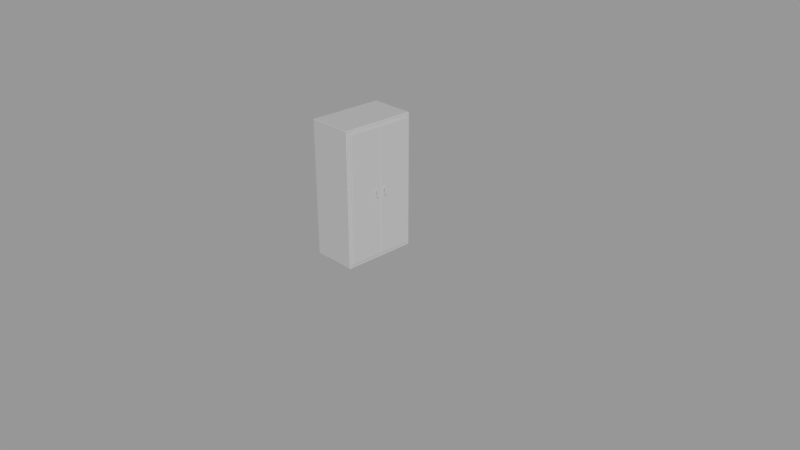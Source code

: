 # Source: cupboard.blend  (saved by Blender 2.78.0; exported with 4.5.12 LTS)
import bpy
from mathutils import Matrix  # noqa: F401  (used for matrix-valued properties, if any)

bpy.ops.wm.read_factory_settings(use_empty=True)
scene = bpy.context.scene
scene.name = 'Scene'

# ---- collections
col_collection_1 = bpy.data.collections.new('Collection 1'); scene.collection.children.link(col_collection_1)

# ---- world
world_world = bpy.data.worlds.new('World'); scene.world = world_world
world_world.color = (0.3108, 0.3108, 0.3108)
world_world.use_sun_shadow = False
world_world.sun_shadow_jitter_overblur = 0.0
world_world.cycles.sampling_method = 'MANUAL'

# ---- cameras
cam_camera = bpy.data.cameras.new('Camera')
cam_camera.clip_end = 100.0
cam_camera.lens = 35.0
cam_camera.sensor_width = 32.0
cam_camera.sensor_height = 18.0
cam_camera.ortho_scale = 7.314
cam_camera.dof.focus_distance = 0.0

# ---- lights
light_lamp = bpy.data.lights.new('Lamp', 'SUN')
light_lamp.transmission_factor = 0.0
light_lamp.cutoff_distance = 30.0
light_lamp.angle = 0.1993
light_lamp.energy = 1.0
light_lamp.shadow_buffer_clip_start = 1.001
light_lamp.shadow_soft_size = 0.1
light_lamp.shadow_cascade_max_distance = 1000.0

# ---- meshes
me_cube = bpy.data.meshes.new('Cube')
me_cube.from_pydata([(0.209, -0.4, 0.05), (0.109, 0.4, 1.85), (-0.291, -0.4, 1.85), (0.209, 0.4, 0.05), (0.109, -0.4, 1.85), (-0.291, 0.5, 0.05), (-0.391, 0.4, 0.05), (0.109, 0.5, 0.05), (-0.391, -0.4, 0.05), (0.109, -0.5, 0.05), (0.209, -0.45, 0.1), (-0.291, -0.5, 0.05), (-0.391, -0.45, 0.05), (0.209, -0.45, 0.05), (0.209, 0.45, 0.05), (-0.391, 0.45, 0.05), (0.209, -0.4, 0.1), (-0.291, 0.4, 1.85), (-0.291, -0.4, 0.05), (0.109, 1.809e-08, 1.85), (0.109, -0.4, 0.05), (-0.291, 0.4, 0.05), (-0.291, -1.688e-08, 1.85), (-0.291, -1.688e-08, 0.05), (0.109, 1.809e-08, 0.05), (0.109, 0.4, 0.05), (-0.291, -0.45, 0.05), (-0.391, -2.562e-08, 0.05), (0.109, -0.45, 0.05), (0.109, -0.45, 1.85), (0.209, 2.683e-08, 0.05), (0.109, 0.45, 0.0), (-0.291, 0.45, 0.0), (-0.291, -0.45, 1.85), (0.109, 0.45, 1.85), (0.109, -0.4, 0.0), (-0.291, -0.4, 0.0), (0.109, 0.4, 0.0), (-0.291, 0.45, 1.85), (-0.291, 0.45, 0.05), (-0.291, 0.4, 0.0), (0.109, -0.45, 0.0), (-0.291, -0.45, 0.0), (0.109, 0.45, 0.05), (-0.391, -2.562e-08, 1.8), (0.209, 2.683e-08, 1.8), (-0.391, -0.4, 1.8), (-0.391, 0.4, 1.8), (0.209, 0.4, 1.8), (-0.391, -0.45, 1.8), (0.209, 0.45, 1.8), (-0.391, 0.45, 1.8), (-0.291, 0.5, 1.8), (0.109, 0.5, 1.8), (0.109, -0.5, 1.8), (-0.291, -0.5, 1.8), (-0.391, -2.562e-08, 0.1), (0.209, 2.683e-08, 0.1), (-0.391, -0.4, 0.1), (-0.391, 0.4, 0.1), (0.209, 0.4, 0.1), (-0.391, -0.45, 0.1), (0.209, 0.45, 0.1), (-0.391, 0.45, 0.1), (0.209, -0.45, 1.8), (0.209, -0.4, 1.8), (-0.291, 0.5, 0.1), (0.109, 0.5, 0.1), (0.109, -0.5, 0.1), (-0.291, -0.5, 0.1), (0.234, -0.445, 1.795), (0.229, -0.45, 1.8), (0.229, -0.45, 0.1), (0.234, -0.445, 0.105), (0.234, -0.4, 1.795), (0.229, -0.4, 1.8), (0.229, -0.4, 0.1), (0.234, -0.4, 0.105), (0.234, -0.005, 1.795), (0.234, -0.005, 0.105), (0.234, 0.445, 1.795), (0.229, 0.45, 1.8), (0.229, 0.4, 1.8), (0.234, 0.4, 1.795), (0.234, 0.005, 1.795), (0.229, 2.858e-08, 1.8), (0.229, 2.858e-08, 0.1), (0.234, 0.005, 0.105), (0.234, 0.445, 0.105), (0.229, 0.45, 0.1), (0.234, 0.4, 0.105), (0.229, 0.4, 0.1), (0.204, 0.5, 0.05), (0.209, 0.495, 0.05), (0.209, 0.495, 1.845), (0.204, 0.5, 1.845), (0.204, 0.495, 1.85), (0.209, -0.495, 0.05), (0.204, -0.5, 0.05), (0.209, -0.495, 1.845), (0.204, -0.495, 1.85), (0.204, -0.5, 1.845), (-0.391, 0.495, 0.05), (-0.386, 0.5, 0.05), (-0.391, 0.495, 1.845), (-0.386, 0.495, 1.85), (-0.386, 0.5, 1.845), (-0.386, -0.5, 0.05), (-0.391, -0.495, 0.05), (-0.386, -0.5, 1.845), (-0.386, -0.495, 1.85), (-0.391, -0.495, 1.845), (0.204, 0.4, 1.85), (0.209, 0.4, 1.845), (0.109, 0.5, 1.845), (0.109, 0.495, 1.85), (-0.291, 0.5, 1.845), (-0.291, 0.495, 1.85), (0.209, -0.4, 1.845), (0.204, -0.4, 1.85), (-0.291, -0.5, 1.845), (-0.291, -0.495, 1.85), (-0.386, -0.4, 1.85), (-0.391, -0.4, 1.845), (0.109, -0.5, 1.845), (0.109, -0.495, 1.85), (-0.391, 0.4, 1.845), (-0.386, 0.4, 1.85), (0.209, -0.45, 1.845), (0.204, -0.45, 1.85), (-0.391, -0.45, 1.845), (-0.386, -0.45, 1.85), (-0.391, 0.45, 1.845), (-0.386, 0.45, 1.85), (0.209, 0.45, 1.845), (0.204, 0.45, 1.85), (-0.386, -2.518e-08, 1.85), (-0.391, -2.562e-08, 1.845), (0.209, 2.683e-08, 1.845), (0.204, 2.64e-08, 1.85), (0.209, 0.495, 1.8), (0.204, 0.5, 1.8), (0.204, -0.5, 1.8), (0.209, -0.495, 1.8), (-0.391, -0.495, 1.8), (-0.386, -0.5, 1.8), (-0.386, 0.5, 1.8), (-0.391, 0.495, 1.8), (0.209, -0.495, 0.1), (0.204, -0.5, 0.1), (-0.386, -0.5, 0.1), (-0.391, -0.495, 0.1), (-0.391, 0.495, 0.1), (-0.386, 0.5, 0.1), (0.209, 0.495, 0.1), (0.204, 0.5, 0.1), (0.2502, -0.0783, 0.9234), (0.2502, -0.0783, 0.9834), (0.2502, -0.0583, 0.9834), (0.2502, -0.0583, 0.9234), (0.2302, -0.0783, 0.9834), (0.2302, -0.0583, 0.9234), (0.2302, -0.0783, 0.9234), (0.2302, -0.0583, 0.9834), (0.2502, -0.0783, 0.9084), (0.2502, -0.0733, 0.9034), (0.2502, -0.0733, 1.003), (0.2502, -0.0783, 0.9984), (0.2502, -0.0633, 0.9034), (0.2502, -0.0583, 0.9084), (0.2502, -0.0583, 0.9984), (0.2502, -0.0633, 1.003), (0.2652, -0.0783, 0.9084), (0.2702, -0.0733, 0.9034), (0.2652, -0.0783, 0.9984), (0.2702, -0.0733, 1.003), (0.2652, -0.0583, 0.9084), (0.2702, -0.0633, 0.9034), (0.2652, -0.0583, 0.9984), (0.2702, -0.0633, 1.003), (0.2702, -0.0633, 0.9834), (0.2652, -0.0583, 0.9834), (0.2652, -0.0583, 0.9234), (0.2702, -0.0633, 0.9234), (0.2652, -0.0783, 0.9834), (0.2702, -0.0733, 0.9834), (0.2702, -0.0733, 0.9234), (0.2652, -0.0783, 0.9234), (0.2302, -0.0583, 0.9084), (0.2302, -0.0633, 0.9034), (0.2302, -0.0733, 0.9034), (0.2302, -0.0783, 0.9084), (0.2302, -0.0783, 0.9984), (0.2302, -0.0733, 1.003), (0.2302, -0.0633, 1.003), (0.2302, -0.0583, 0.9984), (0.2502, 0.05218, 0.9234), (0.2502, 0.05218, 0.9834), (0.2502, 0.07218, 0.9834), (0.2502, 0.07218, 0.9234), (0.2302, 0.05218, 0.9834), (0.2302, 0.07218, 0.9234), (0.2302, 0.05218, 0.9234), (0.2302, 0.07218, 0.9834), (0.2502, 0.05218, 0.9084), (0.2502, 0.05718, 0.9034), (0.2502, 0.05718, 1.003), (0.2502, 0.05218, 0.9984), (0.2502, 0.06718, 0.9034), (0.2502, 0.07218, 0.9084), (0.2502, 0.07218, 0.9984), (0.2502, 0.06718, 1.003), (0.2652, 0.05218, 0.9084), (0.2702, 0.05718, 0.9034), (0.2652, 0.05218, 0.9984), (0.2702, 0.05718, 1.003), (0.2652, 0.07218, 0.9084), (0.2702, 0.06718, 0.9034), (0.2652, 0.07218, 0.9984), (0.2702, 0.06718, 1.003), (0.2702, 0.06718, 0.9834), (0.2652, 0.07218, 0.9834), (0.2652, 0.07218, 0.9234), (0.2702, 0.06718, 0.9234), (0.2652, 0.05218, 0.9834), (0.2702, 0.05718, 0.9834), (0.2702, 0.05718, 0.9234), (0.2652, 0.05218, 0.9234), (0.2302, 0.07218, 0.9084), (0.2302, 0.06718, 0.9034), (0.2302, 0.05718, 0.9034), (0.2302, 0.05218, 0.9084), (0.2302, 0.05218, 0.9984), (0.2302, 0.05718, 1.003), (0.2302, 0.06718, 1.003), (0.2302, 0.07218, 0.9984)], [], [(103, 153, 66, 5), (19, 139, 112, 1), (108, 151, 61, 12), (34, 135, 96, 115), (15, 63, 152, 102), (140, 94, 134, 50), (65, 118, 128, 64), (28, 26, 42, 41), (20, 18, 23, 24), (13, 28, 20, 0), (58, 46, 44, 56), (24, 23, 21, 25), (1, 112, 135, 34), (26, 12, 8, 18), (9, 11, 26, 28), (13, 10, 148, 97), (30, 24, 25, 3), (54, 124, 120, 55), (137, 44, 46, 123), (144, 111, 130, 49), (17, 1, 34, 38), (23, 27, 6, 21), (48, 113, 138, 45), (47, 126, 132, 51), (21, 39, 32, 40), (3, 25, 43, 14), (55, 120, 109, 145), (11, 69, 150, 107), (142, 101, 124, 54), (4, 119, 139, 19), (98, 149, 68, 9), (50, 134, 113, 48), (21, 6, 15, 39), (44, 137, 126, 47), (38, 34, 115, 117), (18, 8, 27, 23), (136, 22, 17, 127), (127, 17, 38, 133), (118, 65, 45, 138), (78, 74, 77, 79), (122, 2, 22, 136), (33, 29, 4, 2), (57, 16, 0, 30), (146, 106, 116, 52), (52, 116, 114, 53), (7, 67, 155, 92), (39, 43, 31, 32), (43, 39, 5, 7), (18, 20, 35, 36), (51, 132, 104, 147), (20, 28, 41, 35), (26, 18, 36, 42), (29, 129, 119, 4), (43, 25, 37, 31), (64, 128, 99, 143), (25, 21, 40, 37), (37, 40, 32, 31), (131, 33, 2, 122), (41, 42, 36, 35), (67, 53, 141, 155), (68, 54, 55, 69), (10, 64, 143, 148), (66, 52, 53, 67), (50, 48, 82, 81), (63, 51, 147, 152), (59, 47, 51, 63), (149, 142, 54, 68), (22, 19, 1, 17), (69, 55, 145, 150), (49, 130, 123, 46), (61, 49, 46, 58), (154, 140, 50, 62), (153, 146, 52, 66), (125, 100, 129, 29), (110, 121, 33, 131), (133, 38, 117, 105), (93, 154, 62, 14), (0, 20, 24, 30), (12, 61, 58, 8), (151, 144, 49, 61), (14, 62, 60, 3), (3, 60, 57, 30), (11, 107, 108, 12, 26), (0, 16, 10, 13), (53, 114, 95, 141), (6, 59, 63, 15), (2, 4, 19, 22), (27, 56, 59, 6), (39, 15, 102, 103, 5), (5, 66, 67, 7), (97, 98, 9, 28, 13), (9, 68, 69, 11), (56, 44, 47, 59), (121, 125, 29, 33), (8, 58, 56, 27), (45, 65, 75, 85), (65, 64, 71, 75), (144, 151, 150, 145), (83, 84, 87, 90), (16, 57, 86, 76), (10, 16, 76, 72), (48, 45, 85, 82), (64, 10, 72, 71), (62, 50, 81, 89), (60, 62, 89, 91), (57, 60, 91, 86), (45, 57, 86, 85), (88, 80, 83, 90), (77, 73, 72, 76), (78, 79, 86, 85), (75, 71, 70, 74), (85, 75, 74, 78), (79, 77, 76, 86), (81, 82, 83, 80), (85, 86, 87, 84), (71, 72, 73, 70), (88, 90, 91, 89), (90, 87, 86, 91), (82, 85, 84, 83), (80, 88, 89, 81), (94, 95, 96), (99, 100, 101), (104, 105, 106), (109, 110, 111), (141, 95, 94, 140), (129, 100, 99, 128), (149, 98, 97, 148), (121, 110, 109, 120), (151, 108, 107, 150), (133, 105, 104, 132), (153, 103, 102, 152), (115, 96, 95, 114), (135, 112, 113, 134), (117, 115, 114, 116), (105, 117, 116, 106), (125, 121, 120, 124), (131, 122, 123, 130), (100, 125, 124, 101), (119, 129, 128, 118), (110, 131, 130, 111), (127, 133, 132, 126), (96, 135, 134, 94), (77, 74, 70, 73), (101, 142, 143, 99), (111, 144, 145, 109), (106, 146, 147, 104), (155, 141, 140, 154), (142, 149, 148, 143), (92, 155, 154, 93), (139, 119, 118, 138), (122, 136, 137, 123), (136, 127, 126, 137), (112, 139, 138, 113), (14, 43, 7, 92, 93), (168, 165, 190, 189), (170, 158, 163, 195), (158, 181, 182, 159), (166, 171, 194, 193), (172, 187, 156, 164), (157, 167, 192, 160), (164, 156, 162, 191), (190, 191, 162, 161, 188, 189), (180, 179, 175, 185), (184, 157, 156, 187), (159, 169, 188, 161), (180, 185, 186, 183), (158, 170, 178, 181), (156, 157, 158, 159), (160, 192, 193, 194, 195, 163), (169, 159, 182, 176), (158, 157, 160, 163), (179, 171, 166, 175), (184, 174, 167, 157), (156, 159, 161, 162), (177, 183, 186, 173), (177, 168, 169, 176), (171, 179, 178, 170), (183, 177, 176, 182), (187, 172, 173, 186), (165, 173, 172, 164), (175, 166, 167, 174), (179, 180, 181, 178), (180, 183, 182, 181), (174, 184, 185, 175), (184, 187, 186, 185), (168, 189, 188, 169), (190, 165, 164, 191), (166, 193, 192, 167), (170, 195, 194, 171), (168, 177, 173, 165), (208, 205, 230, 229), (210, 198, 203, 235), (198, 221, 222, 199), (206, 211, 234, 233), (212, 227, 196, 204), (197, 207, 232, 200), (204, 196, 202, 231), (230, 231, 202, 201, 228, 229), (220, 219, 215, 225), (224, 197, 196, 227), (199, 209, 228, 201), (220, 225, 226, 223), (198, 210, 218, 221), (196, 197, 198, 199), (200, 232, 233, 234, 235, 203), (209, 199, 222, 216), (198, 197, 200, 203), (219, 211, 206, 215), (224, 214, 207, 197), (196, 199, 201, 202), (217, 223, 226, 213), (217, 208, 209, 216), (211, 219, 218, 210), (223, 217, 216, 222), (227, 212, 213, 226), (205, 213, 212, 204), (215, 206, 207, 214), (219, 220, 221, 218), (220, 223, 222, 221), (214, 224, 225, 215), (224, 227, 226, 225), (208, 229, 228, 209), (230, 205, 204, 231), (206, 233, 232, 207), (210, 235, 234, 211), (208, 217, 213, 205), (153, 152, 147, 146)])
me_cube.use_remesh_preserve_volume = False
me_cube.use_remesh_preserve_attributes = False
me_cube.use_mirror_vertex_groups = False
me_cube.update()

# ---- objects
ob_cupboard = bpy.data.objects.new('cupboard', me_cube)
ob_lamp = bpy.data.objects.new('Lamp', light_lamp)
ob_camera = bpy.data.objects.new('Camera', cam_camera)

# ---- transforms, parenting, visibility, modifiers, constraints
ob_cupboard.location = (0.0, 0.0, 0.0)
ob_cupboard.lineart.crease_threshold = 0.0
ob_lamp.location = (4.076, 1.005, 5.904)
ob_lamp.rotation_euler = (0.9267, 0.4394, 0.6496)
ob_lamp.lock_rotations_4d = False
ob_lamp.empty_display_type = 'ARROWS'
ob_lamp.color = (0.0, 0.0, 0.0, 0.0)
ob_lamp.lineart.crease_threshold = 0.0
ob_camera.location = (7.481, -6.508, 5.344)
ob_camera.rotation_euler = (1.109, 0.0, 0.8149)
ob_camera.lock_rotations_4d = False
ob_camera.empty_display_type = 'ARROWS'
ob_camera.color = (0.0, 0.0, 0.0, 0.0)
ob_camera.display_type = 'WIRE'
ob_camera.lineart.crease_threshold = 0.0

# ---- collection membership
col_collection_1.objects.link(ob_cupboard)
col_collection_1.objects.link(ob_lamp)
col_collection_1.objects.link(ob_camera)

# ---- scene / render settings (as saved in the file)
scene.camera = ob_camera
scene.frame_start = 1; scene.frame_end = 250; scene.frame_set(0)
scene.render.engine = 'CYCLES'
scene.render.resolution_percentage = 50
scene.render.dither_intensity = 0.0
scene.cycles.use_denoising = False
scene.cycles.samples = 128
scene.cycles.sampling_pattern = 'TABULATED_SOBOL'
scene.cycles.light_sampling_threshold = 0.0
scene.cycles.use_adaptive_sampling = False
scene.cycles.use_light_tree = False
scene.cycles.blur_glossy = 0.0
scene.cycles.sample_clamp_indirect = 0.0
scene.view_settings.view_transform = 'Standard'
bpy.context.view_layer.update()

